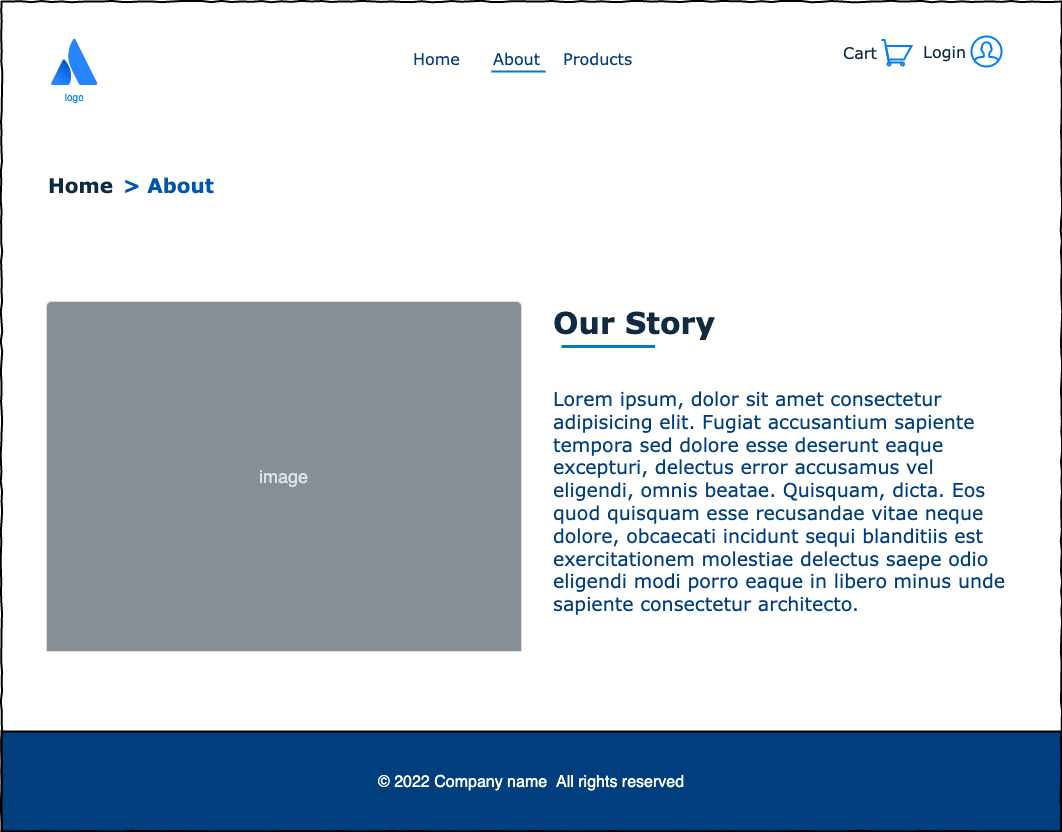

The diagram above was exported from draw.io. Its source (the exported page's mxGraphModel, read from the mxfile embedded in the PNG):
<mxGraphModel dx="1602" dy="1030" grid="1" gridSize="10" guides="1" tooltips="1" connect="1" arrows="1" fold="1" page="1" pageScale="1" pageWidth="1100" pageHeight="850" background="#ffffff" math="0" shadow="0">
  <root>
    <mxCell id="0" />
    <mxCell id="1" parent="0" />
    <mxCell id="677b7b8949515195-7" value="&lt;font style=&quot;font-size: 16px&quot; color=&quot;#003e7d&quot;&gt;Home&lt;/font&gt;" style="text;html=1;points=[];align=left;verticalAlign=top;spacingTop=-4;fontSize=14;fontFamily=Verdana" parent="1" vertex="1">
      <mxGeometry x="450" y="75" width="60" height="20" as="geometry" />
    </mxCell>
    <mxCell id="vjYv0vZVCgOtMcFVSMpU-6" value="&lt;font style=&quot;font-size: 16px&quot; color=&quot;#003e7d&quot;&gt;About&lt;/font&gt;" style="text;html=1;points=[];align=left;verticalAlign=top;spacingTop=-4;fontSize=14;fontFamily=Verdana" parent="1" vertex="1">
      <mxGeometry x="530" y="75" width="60" height="20" as="geometry" />
    </mxCell>
    <mxCell id="vjYv0vZVCgOtMcFVSMpU-7" value="&lt;font style=&quot;font-size: 16px&quot; color=&quot;#003e7d&quot;&gt;Products&lt;/font&gt;" style="text;html=1;points=[];align=left;verticalAlign=top;spacingTop=-4;fontSize=14;fontFamily=Verdana" parent="1" vertex="1">
      <mxGeometry x="600" y="75" width="60" height="20" as="geometry" />
    </mxCell>
    <mxCell id="vjYv0vZVCgOtMcFVSMpU-8" value="&lt;font style=&quot;font-size: 16px&quot; color=&quot;#102a42&quot;&gt;Login&lt;/font&gt;" style="text;html=1;points=[];align=left;verticalAlign=top;spacingTop=-4;fontSize=14;fontFamily=Verdana" parent="1" vertex="1">
      <mxGeometry x="960" y="67.5" width="40" height="22.5" as="geometry" />
    </mxCell>
    <mxCell id="vjYv0vZVCgOtMcFVSMpU-9" value="&lt;font style=&quot;font-size: 16px&quot;&gt;Cart&lt;/font&gt;" style="text;html=1;points=[];align=left;verticalAlign=top;spacingTop=-4;fontSize=14;fontFamily=Verdana;fontColor=#102a42;" parent="1" vertex="1">
      <mxGeometry x="880" y="68.5" width="40" height="21.5" as="geometry" />
    </mxCell>
    <mxCell id="vjYv0vZVCgOtMcFVSMpU-12" value="" style="html=1;verticalLabelPosition=bottom;align=center;labelBackgroundColor=#ffffff;verticalAlign=top;strokeWidth=2;strokeColor=#0080F0;shadow=0;dashed=0;shape=mxgraph.ios7.icons.shopping_cart;" parent="1" vertex="1">
      <mxGeometry x="920" y="68.5" width="30" height="25.5" as="geometry" />
    </mxCell>
    <mxCell id="vjYv0vZVCgOtMcFVSMpU-16" value="" style="html=1;verticalLabelPosition=bottom;align=center;labelBackgroundColor=#ffffff;verticalAlign=top;strokeWidth=2;strokeColor=#0080F0;shadow=0;dashed=0;shape=mxgraph.ios7.icons.user;" parent="1" vertex="1">
      <mxGeometry x="1010" y="65" width="30" height="30" as="geometry" />
    </mxCell>
    <mxCell id="vjYv0vZVCgOtMcFVSMpU-75" value="&lt;h5 style=&quot;margin: 0.1rem ; padding: 0px ; box-sizing: border-box ; line-height: 1.25 ; font-size: 1rem ; font-weight: 400 ; font-family: , &amp;quot;system-ui&amp;quot; , &amp;quot;segoe ui&amp;quot; , &amp;quot;roboto&amp;quot; , &amp;quot;oxygen&amp;quot; , &amp;quot;ubuntu&amp;quot; , &amp;quot;cantarell&amp;quot; , &amp;quot;open sans&amp;quot; , &amp;quot;helvetica neue&amp;quot; , sans-serif&quot;&gt;&lt;font style=&quot;background-color: rgb(0 , 62 , 125)&quot;&gt;©&amp;nbsp;2022&lt;span style=&quot;margin: 0px ; padding: 0px ; box-sizing: border-box&quot;&gt;&amp;nbsp;Company name&amp;nbsp;&amp;nbsp;&lt;/span&gt;All rights reserved&lt;/font&gt;&lt;/h5&gt;" style="rounded=0;whiteSpace=wrap;html=1;shadow=0;labelBackgroundColor=none;labelBorderColor=none;fontSize=10;fontColor=#FFFFFF;strokeColor=#000000;strokeWidth=2;fillColor=#003E7D;gradientColor=none;align=center;" parent="1" vertex="1">
      <mxGeometry x="40" y="760" width="1060" height="100" as="geometry" />
    </mxCell>
    <mxCell id="X9UPW3xntT9BdIPzCz---1" value="Home" style="text;points=[];align=left;verticalAlign=top;spacingTop=-4;fontSize=20;fontFamily=Verdana;fontStyle=1;fontColor=#102A42;" parent="1" vertex="1">
      <mxGeometry x="85" y="200" width="95" height="40" as="geometry" />
    </mxCell>
    <mxCell id="vsBoq-qhdhup1g1ZTOXN-59" value="&gt; About" style="text;points=[];align=left;verticalAlign=top;spacingTop=-4;fontSize=20;fontFamily=Verdana;fontStyle=1;fontColor=#0056AD;" parent="1" vertex="1">
      <mxGeometry x="160" y="200" width="150" height="40" as="geometry" />
    </mxCell>
    <mxCell id="vjYv0vZVCgOtMcFVSMpU-37" value="" style="html=1;shadow=0;dashed=0;shape=mxgraph.bootstrap.rrect;rSize=5;strokeColor=#DFDFDF;html=1;whiteSpace=wrap;fillColor=#ffffff;fontColor=#000000;verticalAlign=bottom;align=center;spacing=5;fontSize=14;labelBackgroundColor=none;labelBorderColor=none;" parent="1" vertex="1">
      <mxGeometry x="85" y="330" width="475" height="350" as="geometry" />
    </mxCell>
    <mxCell id="vjYv0vZVCgOtMcFVSMpU-38" value="image" style="html=1;shadow=0;dashed=0;shape=mxgraph.bootstrap.topButton;rSize=5;perimeter=none;whiteSpace=wrap;fillColor=#868E96;strokeColor=#DFDFDF;fontColor=#DEE2E6;resizeWidth=1;fontSize=18;labelBackgroundColor=none;labelBorderColor=none;" parent="vjYv0vZVCgOtMcFVSMpU-37" vertex="1">
      <mxGeometry width="475" height="350" relative="1" as="geometry" />
    </mxCell>
    <mxCell id="vsBoq-qhdhup1g1ZTOXN-1" value="&lt;font style=&quot;font-size: 30px&quot; color=&quot;#102a42&quot;&gt;Our Story&lt;/font&gt;" style="text;html=1;points=[];align=left;verticalAlign=top;spacingTop=-4;fontSize=30;fontFamily=Verdana;fontStyle=1" parent="1" vertex="1">
      <mxGeometry x="590" y="330" width="350" height="40" as="geometry" />
    </mxCell>
    <mxCell id="vsBoq-qhdhup1g1ZTOXN-10" value="Lorem ipsum, dolor sit amet consectetur adipisicing elit. Fugiat accusantium sapiente tempora sed dolore esse deserunt eaque excepturi, delectus error accusamus vel eligendi, omnis beatae. Quisquam, dicta. Eos quod quisquam esse recusandae vitae neque dolore, obcaecati incidunt sequi blanditiis est&#10;exercitationem molestiae delectus saepe odio eligendi modi porro eaque in libero minus unde sapiente consectetur architecto. " style="text;points=[];align=left;verticalAlign=top;spacingTop=0;fontSize=19;fontFamily=Verdana;fontColor=#003E7D;labelBackgroundColor=none;labelBorderColor=none;spacing=2;horizontal=1;whiteSpace=wrap;" parent="1" vertex="1">
      <mxGeometry x="590" y="410" width="470" height="250" as="geometry" />
    </mxCell>
    <mxCell id="vjYv0vZVCgOtMcFVSMpU-3" value="logo" style="image;image=img/lib/atlassian/Atlassian_Logo.svg;labelBackgroundColor=none;fontSize=10;fontColor=#0080F0;sketch=0;noLabel=0;clipPath=inset(0% 0% 0% 0%);aspect=fixed;" parent="1" vertex="1">
      <mxGeometry x="90" y="67.5" width="46.5" height="46.5" as="geometry" />
    </mxCell>
    <mxCell id="tue5h0UlYjcU-T2eDmyR-2" value="" style="line;strokeWidth=2;html=1;fillColor=#1BA1E2;strokeColor=#007BC4;" parent="1" vertex="1">
      <mxGeometry x="530" y="95" width="54" height="10" as="geometry" />
    </mxCell>
    <mxCell id="tue5h0UlYjcU-T2eDmyR-3" value="" style="line;strokeWidth=3;html=1;fillColor=#1BA1E2;strokeColor=#007BC4;" parent="1" vertex="1">
      <mxGeometry x="600" y="370" width="93.5" height="10" as="geometry" />
    </mxCell>
    <mxCell id="jGvNQa6dQPavd-W1J-ze-1" value="" style="rounded=0;shadow=0;labelBackgroundColor=none;strokeColor=#000000;strokeWidth=2;fillColor=none;fontFamily=Verdana;fontSize=12;fontColor=#000000;align=center;comic=1;spacing=0;" vertex="1" parent="1">
      <mxGeometry x="40" y="30" width="1060" height="830" as="geometry" />
    </mxCell>
  </root>
</mxGraphModel>